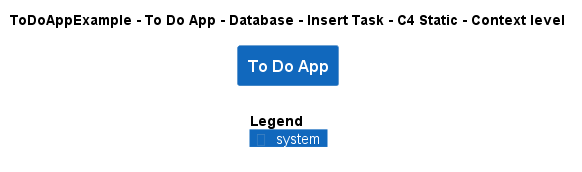

The diagram above was rendered by PlantUML. Its source (embedded in the PNG):
@startuml
!include ..\..\..\..\..\..\..\.c4s\C4_Context.puml

AddElementTag("c4interflow:lifecycle:new", $bgColor=green, $fontColor=#ffffff, $borderColor=green, $shadowing="False")
AddElementTag("c4interflow:lifecycle:changed", $bgColor=orange, $fontColor=#ffffff, $borderColor=orange, $shadowing="False")
AddElementTag("c4interflow:lifecycle:removed", $bgColor=red, $fontColor=#ffffff, $borderColor=red, $shadowing="False")

AddRelTag("c4interflow:lifecycle:new", $textColor=green, $lineColor=green)
AddRelTag("c4interflow:lifecycle:changed", $textColor=orange, $lineColor=orange)
AddRelTag("c4interflow:lifecycle:removed", $textColor=red, $lineColor=red)

SHOW_PERSON_PORTRAIT()
LAYOUT_TOP_DOWN()

skinparam linetype polyline

title ToDoAppExample - To Do App - Database - Insert Task - C4 Static - Context level

System(ToDoAppExample.SoftwareSystems.ToDoApp, "To Do App", "")



SHOW_LEGEND()
@enduml